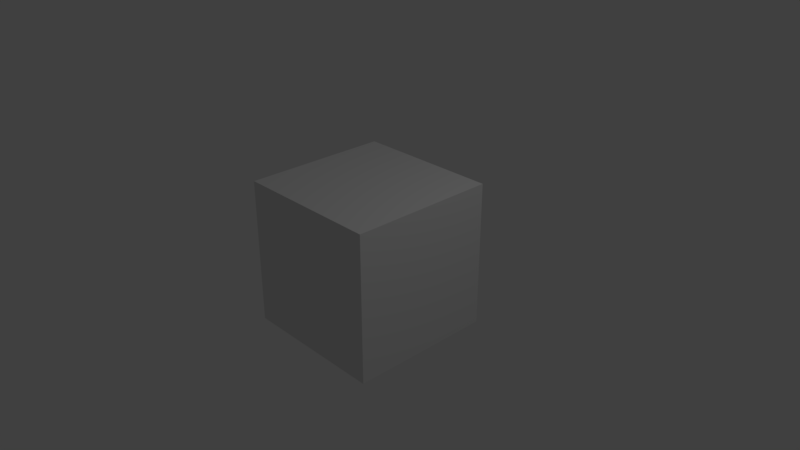 # Source: video.blend  (saved by Blender 2.79.0; exported with 4.5.12 LTS)
import bpy
from mathutils import Matrix  # noqa: F401  (used for matrix-valued properties, if any)

bpy.ops.wm.read_factory_settings(use_empty=True)
scene = bpy.context.scene
scene.name = 'Scene'

# ---- collections
col_collection_1 = bpy.data.collections.new('Collection 1'); scene.collection.children.link(col_collection_1)

# ---- materials (node trees are filled in below, after node groups)
mat_material = bpy.data.materials.new('Material')
mat_material.alpha_threshold = 0.0
mat_material.use_transparent_shadow = False
mat_material.roughness = 0.5
mat_material.line_color = (0.0, 0.0, 0.0, 1.0)

# ---- material node trees

# ---- world
world_world = bpy.data.worlds.new('World'); scene.world = world_world
world_world.color = (0.05088, 0.05088, 0.05088)
world_world.use_sun_shadow = False
world_world.sun_shadow_jitter_overblur = 0.0
world_world.cycles.sampling_method = 'MANUAL'

# ---- cameras
cam_camera = bpy.data.cameras.new('Camera')
cam_camera.clip_end = 100.0
cam_camera.lens = 35.0
cam_camera.sensor_width = 32.0
cam_camera.sensor_height = 18.0
cam_camera.ortho_scale = 7.314
cam_camera.dof.focus_distance = 0.0
cam_camera.dof.aperture_fstop = 128.0

# ---- lights
light_lamp = bpy.data.lights.new('Lamp', 'POINT')
light_lamp.transmission_factor = 0.0
light_lamp.cutoff_distance = 30.0
light_lamp.energy = 100.0
light_lamp.shadow_buffer_clip_start = 1.001
light_lamp.shadow_soft_size = 0.1
light_lamp.shadow_maximum_resolution = 0.006
light_lamp.use_absolute_resolution = True

# ---- meshes
me_cube = bpy.data.meshes.new('Cube')
me_cube.from_pydata([(1.0, 1.0, -1.0), (1.0, -1.0, -1.0), (-1.0, -1.0, -1.0), (-1.0, 1.0, -1.0), (1.0, 1.0, 1.0), (1.0, -1.0, 1.0), (-1.0, -1.0, 1.0), (-1.0, 1.0, 1.0)], [], [(0, 1, 2, 3), (4, 7, 6, 5), (0, 4, 5, 1), (1, 5, 6, 2), (2, 6, 7, 3), (4, 0, 3, 7)])
me_cube.materials.append(mat_material)
me_cube.use_remesh_preserve_volume = False
me_cube.use_remesh_preserve_attributes = False
me_cube.use_mirror_vertex_groups = False
me_cube.update()

# ---- objects
ob_cube = bpy.data.objects.new('Cube', me_cube)
ob_lamp = bpy.data.objects.new('Lamp', light_lamp)
ob_camera = bpy.data.objects.new('Camera', cam_camera)

# ---- transforms, parenting, visibility, modifiers, constraints
ob_cube.location = (0.0, 0.0, 0.0)
ob_cube.lock_rotations_4d = False
ob_cube.empty_display_type = 'ARROWS'
ob_cube.lineart.crease_threshold = 0.0
ob_lamp.location = (4.076, 1.005, 5.904)
ob_lamp.rotation_euler = (0.6503, 0.05522, 1.866)
ob_lamp.lock_rotations_4d = False
ob_lamp.empty_display_type = 'ARROWS'
ob_lamp.color = (0.0, 0.0, 0.0, 0.0)
ob_lamp.lineart.crease_threshold = 0.0
ob_camera.location = (7.481, -6.508, 5.344)
ob_camera.rotation_euler = (1.109, 0.0, 0.8149)
ob_camera.lock_rotations_4d = False
ob_camera.empty_display_type = 'ARROWS'
ob_camera.color = (0.0, 0.0, 0.0, 0.0)
ob_camera.display_type = 'WIRE'
ob_camera.lineart.crease_threshold = 0.0

# ---- collection membership
col_collection_1.objects.link(ob_cube)
col_collection_1.objects.link(ob_lamp)
col_collection_1.objects.link(ob_camera)

# ---- scene / render settings (as saved in the file)
scene.camera = ob_camera
scene.frame_start = 1; scene.frame_end = 2800; scene.frame_set(1306)
scene.render.engine = 'BLENDER_EEVEE_NEXT'
scene.render.image_settings.file_format = 'FFMPEG'
scene.render.image_settings.quality = 100
scene.render.resolution_x = 1280
scene.render.resolution_y = 720
scene.render.resolution_percentage = 50
scene.render.dither_intensity = 0.0
scene.cycles.use_denoising = False
scene.cycles.samples = 128
scene.cycles.sampling_pattern = 'TABULATED_SOBOL'
scene.cycles.use_adaptive_sampling = False
scene.cycles.use_light_tree = False
scene.cycles.blur_glossy = 0.0
scene.cycles.sample_clamp_indirect = 0.0
scene.view_settings.view_transform = 'Standard'
bpy.context.view_layer.update()
